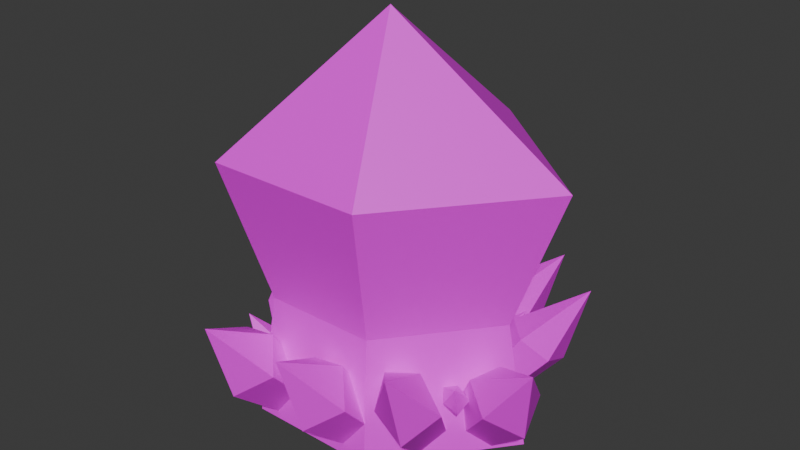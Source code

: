 # Source: IceCrystal.blend  (saved by Blender 4.5.88; exported with 4.5.12 LTS)
import bpy
from mathutils import Matrix  # noqa: F401  (used for matrix-valued properties, if any)

bpy.ops.wm.read_factory_settings(use_empty=True)
scene = bpy.context.scene
scene.name = 'Scene'

# ---- collections
col_collection = bpy.data.collections.new('Collection'); scene.collection.children.link(col_collection)

# ---- images (referenced by path relative to the original .blend; pixels are not part of the script)
import os
ASSET_DIR = os.environ.get("B2B_ASSET_DIR", "")  # directory of the original .blend (textures are referenced by path, not embedded)
HERE = os.path.dirname(os.path.abspath(__file__))  # packed textures are extracted next to this script under _unpacked/

def load_image(name, relpath, width, height, colorspace="sRGB"):
    """Load a texture the original file referenced (path relative to the .blend, or extracted next to this script)."""
    p = next((c for c in (os.path.join(HERE, relpath), os.path.join(ASSET_DIR, relpath)) if relpath and os.path.exists(c)), "")
    if p:
        img = bpy.data.images.load(p, check_existing=True)
        img.name = name
    else:  # same state as the original file: an image datablock whose file is absent (Cycles renders it pink)
        img = bpy.data.images.new(name, width, height)
        img.source = "FILE"
        img.filepath = "//" + (relpath or name)
    img.colorspace_settings.name = colorspace
    return img
img_icecrystalseal = load_image('IceCrystalSeal', 'IceCrystal.png', 1024, 1024, 'sRGB')

# ---- materials (node trees are filled in below, after node groups)
mat_material = bpy.data.materials.new('Material')
mat_material.alpha_threshold = 0.0
mat_material.roughness = 0.5
mat_material.line_color = (0.0, 0.0, 0.0, 1.0)

# ---- material node trees
mat_material.use_nodes = True; mat_material.node_tree.nodes.clear()
_N = mat_material.node_tree.nodes; _L = mat_material.node_tree.links
n0 = _N.new('ShaderNodeOutputMaterial'); n0.name = 'Material Output'; n0.location = (200, 100)
n1 = _N.new('ShaderNodeBsdfPrincipled'); n1.name = 'Principled BSDF'; n1.location = (-200, 100)
n1.inputs[3].default_value = 1.45
n2 = _N.new('ShaderNodeTexImage'); n2.name = 'Image Texture'; n2.location = (-604, 110)
n2.image = img_icecrystalseal
_L.new(n1.outputs[0], n0.inputs[0])
_L.new(n2.outputs[0], n1.inputs[0])
n0.is_active_output = True

# ---- world
world_world = bpy.data.worlds.new('World'); scene.world = world_world
world_world.use_nodes = True; world_world.node_tree.nodes.clear()
_N = world_world.node_tree.nodes; _L = world_world.node_tree.links
n0 = _N.new('ShaderNodeOutputWorld'); n0.name = 'World Output'; n0.location = (200, 100)
n1 = _N.new('ShaderNodeBackground'); n1.name = 'Background'; n1.location = (-200, 100)
n1.inputs[0].default_value = (0.05088, 0.05088, 0.05088, 1.0)
_L.new(n1.outputs[0], n0.inputs[0])
n0.is_active_output = True
world_world.color = (0.05088, 0.05088, 0.05088)
world_world.sun_shadow_jitter_overblur = 0.0

# ---- meshes
me_cylinder = bpy.data.meshes.new('Cylinder')
me_cylinder.from_pydata([(-0.0413, 0.9436, -0.02807), (0.0, 1.301, 1.072), (0.7949, 0.2373, -0.02807), (1.175, 0.309, 1.072), (0.1525, -0.5586, -0.02807), (0.2722, -0.809, 1.072), (-0.7455, -0.5586, -0.02807), (-0.9891, -0.809, 1.072), (-0.8775, 0.2373, -0.02807), (-1.175, 0.309, 1.072), (-0.1434, 0.0602, 2.143), (-0.8473, -0.6633, -1.013), (0.2025, -0.6633, -1.013), (0.9536, 0.2673, -1.013), (-0.02404, 1.093, -1.013), (-1.002, 0.2673, -1.013), (0.7357, 0.2856, -0.8779), (1.12, 0.1745, -0.4431), (0.7872, 0.08062, -1.001), (1.193, -0.1135, -0.6157), (0.6091, -0.02683, -0.9063), (0.9424, -0.2644, -0.4831), (0.4752, 0.04319, -0.7744), (0.7544, -0.166, -0.2977), (0.538, 0.211, -0.755), (0.8426, 0.06971, -0.2704), (1.303, -0.2337, 0.00693), (0.5678, 0.3755, -0.8881), (0.8771, 0.8779, -0.5975), (0.5391, 0.5816, -0.9825), (0.584, 0.9247, -0.4248), (0.3304, 0.6149, -0.8596), (0.9173, 0.5885, -0.4648), (0.4508, 0.2801, -0.7561), (0.753, 0.4544, -0.2794), (0.3212, 0.4038, -0.7367), (0.5709, 0.6282, -0.2522), (1.031, 0.9317, 0.02517), (0.1209, 0.7221, -0.8881), (0.4302, 1.225, -0.5975), (0.0922, 0.9282, -0.9825), (0.137, 1.271, -0.4248), (-0.1165, 0.9615, -0.8596), (0.4704, 0.9351, -0.4648), (0.003823, 0.6267, -0.7561), (0.306, 0.801, -0.2794), (-0.1258, 0.7504, -0.7367), (0.124, 0.9748, -0.2522), (0.584, 1.278, 0.02517), (-0.00817, 0.8872, -0.8881), (-0.5463, 1.129, -0.5975), (-0.2088, 0.8321, -0.9825), (-0.5549, 0.8322, -0.4248), (-0.2149, 0.6209, -0.8596), (-0.2645, 1.206, -0.4648), (0.1016, 0.7834, -0.7561), (-0.1103, 1.061, -0.2794), (-0.004347, 0.639, -0.7367), (-0.2591, 0.8576, -0.2522), (-0.6195, 1.275, 0.02517), (-0.6772, 0.5052, -0.8881), (-1.267, 0.5008, -0.5975), (-0.8366, 0.3716, -0.9825), (-1.151, 0.2275, -0.4248), (-0.7541, 0.177, -0.8596), (-1.043, 0.6885, -0.4648), (-0.5341, 0.4567, -0.7561), (-0.8423, 0.6203, -0.2794), (-0.5702, 0.2812, -0.7367), (-0.893, 0.3738, -0.2522), (-1.394, 0.6026, 0.02517), (-0.701, -0.09943, -0.8881), (-1.242, 0.1354, -0.5975), (-0.9009, -0.1571, -0.9825), (-1.247, -0.1614, -0.4248), (-0.9043, -0.3684, -0.8596), (-0.9614, 0.2163, -0.4648), (-0.5899, -0.2017, -0.7561), (-0.8053, 0.07266, -0.2794), (-0.6939, -0.3476, -0.7367), (-0.9515, -0.1322, -0.2522), (-1.317, 0.2801, 0.02517), (-0.8395, -0.5048, -0.8881), (-0.6823, -1.073, -0.5975), (-0.6691, -0.6241, -0.9825), (-0.4484, -0.8907, -0.4248), (-0.5026, -0.494, -0.8596), (-0.9216, -0.9058, -0.4648), (-0.8297, -0.3541, -0.7561), (-0.9079, -0.6941, -0.2794), (-0.6509, -0.3435, -0.7367), (-0.6567, -0.6792, -0.2522), (-0.7477, -1.223, 0.02517), (-0.1737, -0.4774, -0.8881), (-0.01645, -1.046, -0.5975), (-0.003289, -0.5968, -0.9825), (0.2175, -0.8633, -0.4248), (0.1633, -0.4667, -0.8596), (-0.2558, -0.8784, -0.4648), (-0.1639, -0.3267, -0.7561), (-0.2421, -0.6667, -0.2794), (0.01495, -0.3161, -0.7367), (0.009177, -0.6518, -0.2522), (-0.08185, -1.195, 0.02517), (0.2431, -0.2897, -0.8881), (0.616, -0.7469, -0.5975), (0.4472, -0.3303, -0.9825), (0.7566, -0.4854, -0.4248), (0.5472, -0.1442, -0.8596), (0.3294, -0.6898, -0.4648), (0.1914, -0.1478, -0.7561), (0.2568, -0.4905, -0.2794), (0.3508, -0.06606, -0.7367), (0.4807, -0.3757, -0.2522), (0.6163, -0.9098, 0.02517), (-0.4042, -0.5763, -0.6947), (-0.3411, -0.8043, -0.5781), (-0.3359, -0.6241, -0.7325), (-0.2473, -0.731, -0.5089), (-0.2691, -0.5719, -0.6832), (-0.4371, -0.7371, -0.5249), (-0.4003, -0.5158, -0.6417), (-0.4316, -0.6522, -0.4506), (-0.3285, -0.5116, -0.634), (-0.3309, -0.6462, -0.4396), (-0.3674, -0.8642, -0.3284), (-0.8319, -0.3911, -0.6947), (-1.034, -0.5137, -0.5781), (-0.8594, -0.4699, -0.7325), (-0.9382, -0.5841, -0.5089), (-0.7911, -0.52, -0.6832), (-0.9956, -0.4031, -0.5249), (-0.7727, -0.3785, -0.6417), (-0.9124, -0.3853, -0.4506), (-0.7491, -0.4463, -0.634), (-0.8793, -0.4807, -0.4396), (-1.099, -0.5047, -0.3284), (-0.4386, 0.5604, -0.6947), (-0.6241, 0.7072, -0.5781), (-0.522, 0.5587, -0.7325), (-0.6566, 0.5927, -0.5089), (-0.5451, 0.4771, -0.6832), (-0.5069, 0.7096, -0.5249), (-0.4061, 0.5093, -0.6417), (-0.4613, 0.6379, -0.4506), (-0.4615, 0.4635, -0.634), (-0.5391, 0.5735, -0.4396), (-0.6383, 0.771, -0.3284), (0.3422, 0.6488, -0.6947), (0.454, 0.8573, -0.5781), (0.3258, 0.7306, -0.7325), (0.3356, 0.869, -0.5089), (0.2415, 0.739, -0.6832), (0.477, 0.7424, -0.5249), (0.2976, 0.6078, -0.6417), (0.4144, 0.6848, -0.4506), (0.2428, 0.6542, -0.634), (0.3374, 0.75, -0.4396), (0.5143, 0.8825, -0.3284), (0.5076, -0.1055, -0.6947), (0.706, -0.2345, -0.5781), (0.5905, -0.09611, -0.7325), (0.7276, -0.1175, -0.5089), (0.6059, -0.01277, -0.6832), (0.5895, -0.2478, -0.5249), (0.4705, -0.05768, -0.6417), (0.5374, -0.1806, -0.4506), (0.5214, -0.006956, -0.634), (0.6089, -0.1093, -0.4396), (0.726, -0.2968, -0.3284)], [], [(0, 1, 3, 2), (2, 3, 5, 4), (4, 5, 7, 6), (9, 7, 10), (6, 7, 9, 8), (8, 9, 1, 0), (2, 4, 12, 13), (0, 2, 13, 14), (5, 3, 10), (1, 9, 10), (3, 1, 10), (7, 5, 10), (8, 0, 14, 15), (14, 13, 12, 11, 15), (4, 6, 11, 12), (6, 8, 15, 11), (16, 17, 19, 18), (18, 19, 21, 20), (20, 21, 23, 22), (25, 23, 26), (22, 23, 25, 24), (24, 25, 17, 16), (35, 36, 30, 31), (33, 34, 36, 35), (21, 19, 26), (17, 25, 26), (19, 17, 26), (23, 21, 26), (36, 34, 37), (27, 32, 34, 33), (29, 28, 32, 27), (31, 30, 28, 29), (32, 28, 37), (30, 36, 37), (28, 30, 37), (34, 32, 37), (46, 47, 41, 42), (44, 45, 47, 46), (47, 45, 48), (38, 43, 45, 44), (40, 39, 43, 38), (42, 41, 39, 40), (43, 39, 48), (41, 47, 48), (39, 41, 48), (45, 43, 48), (57, 58, 52, 53), (55, 56, 58, 57), (58, 56, 59), (49, 54, 56, 55), (51, 50, 54, 49), (53, 52, 50, 51), (54, 50, 59), (52, 58, 59), (50, 52, 59), (56, 54, 59), (68, 69, 63, 64), (66, 67, 69, 68), (69, 67, 70), (60, 65, 67, 66), (62, 61, 65, 60), (64, 63, 61, 62), (65, 61, 70), (63, 69, 70), (61, 63, 70), (67, 65, 70), (79, 80, 74, 75), (77, 78, 80, 79), (80, 78, 81), (71, 76, 78, 77), (73, 72, 76, 71), (75, 74, 72, 73), (76, 72, 81), (74, 80, 81), (72, 74, 81), (78, 76, 81), (90, 91, 85, 86), (88, 89, 91, 90), (91, 89, 92), (82, 87, 89, 88), (84, 83, 87, 82), (86, 85, 83, 84), (87, 83, 92), (85, 91, 92), (83, 85, 92), (89, 87, 92), (101, 102, 96, 97), (99, 100, 102, 101), (102, 100, 103), (93, 98, 100, 99), (95, 94, 98, 93), (97, 96, 94, 95), (98, 94, 103), (96, 102, 103), (94, 96, 103), (100, 98, 103), (112, 113, 107, 108), (110, 111, 113, 112), (113, 111, 114), (104, 109, 111, 110), (106, 105, 109, 104), (108, 107, 105, 106), (109, 105, 114), (107, 113, 114), (105, 107, 114), (111, 109, 114), (123, 124, 118, 119), (121, 122, 124, 123), (124, 122, 125), (115, 120, 122, 121), (117, 116, 120, 115), (119, 118, 116, 117), (120, 116, 125), (118, 124, 125), (116, 118, 125), (122, 120, 125), (134, 135, 129, 130), (132, 133, 135, 134), (135, 133, 136), (126, 131, 133, 132), (128, 127, 131, 126), (130, 129, 127, 128), (131, 127, 136), (129, 135, 136), (127, 129, 136), (133, 131, 136), (145, 146, 140, 141), (143, 144, 146, 145), (146, 144, 147), (137, 142, 144, 143), (139, 138, 142, 137), (141, 140, 138, 139), (142, 138, 147), (140, 146, 147), (138, 140, 147), (144, 142, 147), (156, 157, 151, 152), (154, 155, 157, 156), (157, 155, 158), (148, 153, 155, 154), (150, 149, 153, 148), (152, 151, 149, 150), (153, 149, 158), (151, 157, 158), (149, 151, 158), (155, 153, 158), (167, 168, 162, 163), (165, 166, 168, 167), (168, 166, 169), (159, 164, 166, 165), (161, 160, 164, 159), (163, 162, 160, 161), (164, 160, 169), (162, 168, 169), (160, 162, 169), (166, 164, 169)])
_uv = me_cylinder.uv_layers.new(name='UVMap')
_uv.uv.foreach_set('vector', [0.2766, 0.2912, 0.2694, 0.177, 0.4431, 0.102, 0.4431, 0.308, 0.3932, 0.6423, 0.4291, 0.8285, 0.2306, 0.7995, 0.233, 0.6496, 0.233, 0.6496, 0.2306, 0.7995, 0.05652, 0.8186, 0.09372, 0.637, 0.1391, 0.1921, 0.0003235, 0.1681, 0.1849, 0.0003234, 0.04323, 0.3409, 0.0003235, 0.1681, 0.1391, 0.1921, 0.1546, 0.3071, 0.1546, 0.3071, 0.1391, 0.1921, 0.2694, 0.177, 0.2766, 0.2912, 0.3932, 0.6423, 0.233, 0.6496, 0.236, 0.5286, 0.3853, 0.4769, 0.2766, 0.2912, 0.4431, 0.308, 0.3853, 0.4769, 0.2743, 0.3863, 0.2306, 0.7995, 0.4291, 0.8285, 0.227, 0.9997, 0.2694, 0.177, 0.1391, 0.1921, 0.1849, 0.0003234, 0.4431, 0.102, 0.2694, 0.177, 0.1849, 0.0003234, 0.05652, 0.8186, 0.2306, 0.7995, 0.227, 0.9997, 0.1546, 0.3071, 0.2766, 0.2912, 0.2743, 0.3863, 0.1822, 0.3953, 0.2743, 0.3863, 0.3853, 0.4769, 0.236, 0.5286, 0.114, 0.4785, 0.1822, 0.3953, 0.233, 0.6496, 0.09372, 0.637, 0.114, 0.4785, 0.236, 0.5286, 0.04323, 0.3409, 0.1546, 0.3071, 0.1822, 0.3953, 0.114, 0.4785, 0.4437, 0.3408, 0.5213, 0.3301, 0.5168, 0.3725, 0.4457, 0.3731, 0.4457, 0.3731, 0.5168, 0.3725, 0.5211, 0.4119, 0.4437, 0.4032, 0.5964, 0.00941, 0.6764, 0.0003235, 0.6702, 0.0354, 0.5983, 0.03677, 0.6706, 0.06315, 0.6702, 0.0354, 0.7459, 0.04817, 0.5983, 0.03677, 0.6702, 0.0354, 0.6706, 0.06315, 0.5982, 0.0619, 0.5982, 0.0619, 0.6706, 0.06315, 0.6788, 0.1054, 0.5964, 0.0966, 0.5982, 0.1676, 0.6706, 0.1688, 0.6788, 0.211, 0.5964, 0.2023, 0.5983, 0.1424, 0.6702, 0.1411, 0.6706, 0.1688, 0.5982, 0.1676, 0.5211, 0.4119, 0.5168, 0.3725, 0.5958, 0.3748, 0.6788, 0.1054, 0.6706, 0.06315, 0.7459, 0.04817, 0.5168, 0.3725, 0.5213, 0.3301, 0.5958, 0.3748, 0.6702, 0.0354, 0.6764, 0.0003235, 0.7459, 0.04817, 0.6706, 0.1688, 0.6702, 0.1411, 0.7459, 0.1539, 0.5964, 0.1151, 0.6764, 0.106, 0.6702, 0.1411, 0.5983, 0.1424, 0.4457, 0.04333, 0.5168, 0.04271, 0.5211, 0.08212, 0.4437, 0.07345, 0.4437, 0.01102, 0.5213, 0.0003235, 0.5168, 0.04271, 0.4457, 0.04333, 0.5211, 0.08212, 0.5168, 0.04271, 0.5958, 0.04506, 0.6788, 0.211, 0.6706, 0.1688, 0.7459, 0.1539, 0.5168, 0.04271, 0.5213, 0.0003235, 0.5958, 0.04506, 0.6702, 0.1411, 0.6764, 0.106, 0.7459, 0.1539, 0.5982, 0.4846, 0.6706, 0.4859, 0.6788, 0.5281, 0.5964, 0.5193, 0.5983, 0.4595, 0.6702, 0.4581, 0.6706, 0.4859, 0.5982, 0.4846, 0.6706, 0.4859, 0.6702, 0.4581, 0.7459, 0.4709, 0.5964, 0.4321, 0.6764, 0.423, 0.6702, 0.4581, 0.5983, 0.4595, 0.4457, 0.2082, 0.5168, 0.2076, 0.5211, 0.247, 0.4437, 0.2383, 0.4437, 0.1759, 0.5213, 0.1652, 0.5168, 0.2076, 0.4457, 0.2082, 0.5211, 0.247, 0.5168, 0.2076, 0.5958, 0.2099, 0.6788, 0.5281, 0.6706, 0.4859, 0.7459, 0.4709, 0.5168, 0.2076, 0.5213, 0.1652, 0.5958, 0.2099, 0.6702, 0.4581, 0.6764, 0.423, 0.7459, 0.4709, 0.5974, 0.6665, 0.6702, 0.6656, 0.6739, 0.7078, 0.5964, 0.6997, 0.5964, 0.6421, 0.6728, 0.6344, 0.6702, 0.6656, 0.5974, 0.6665, 0.6702, 0.6656, 0.6728, 0.6344, 0.7459, 0.6685, 0.445, 0.7666, 0.5184, 0.7679, 0.5252, 0.8033, 0.4437, 0.7948, 0.4453, 0.7345, 0.5173, 0.7333, 0.5184, 0.7679, 0.445, 0.7666, 0.4437, 0.7006, 0.5254, 0.6907, 0.5173, 0.7333, 0.4453, 0.7345, 0.5184, 0.7679, 0.5173, 0.7333, 0.5936, 0.7488, 0.6739, 0.7078, 0.6702, 0.6656, 0.7459, 0.6685, 0.5173, 0.7333, 0.5254, 0.6907, 0.5936, 0.7488, 0.5252, 0.8033, 0.5184, 0.7679, 0.5936, 0.7488, 0.5922, 0.9509, 0.5194, 0.9518, 0.5157, 0.9096, 0.5932, 0.9177, 0.5932, 0.9754, 0.5168, 0.983, 0.5194, 0.9518, 0.5922, 0.9509, 0.5194, 0.9518, 0.5168, 0.983, 0.4437, 0.949, 0.445, 0.6533, 0.5184, 0.6546, 0.5252, 0.69, 0.4437, 0.6815, 0.4453, 0.6213, 0.5173, 0.62, 0.5184, 0.6546, 0.445, 0.6533, 0.4437, 0.5873, 0.5254, 0.5774, 0.5173, 0.62, 0.4453, 0.6213, 0.5184, 0.6546, 0.5173, 0.62, 0.5936, 0.6355, 0.5157, 0.9096, 0.5194, 0.9518, 0.4437, 0.949, 0.5173, 0.62, 0.5254, 0.5774, 0.5936, 0.6355, 0.5252, 0.69, 0.5184, 0.6546, 0.5936, 0.6355, 0.5982, 0.5903, 0.6706, 0.5915, 0.6788, 0.6337, 0.5964, 0.625, 0.5983, 0.5652, 0.6702, 0.5638, 0.6706, 0.5915, 0.5982, 0.5903, 0.6706, 0.5915, 0.6702, 0.5638, 0.7459, 0.5766, 0.5964, 0.5378, 0.6764, 0.5287, 0.6702, 0.5638, 0.5983, 0.5652, 0.4457, 0.2906, 0.5168, 0.29, 0.5211, 0.3294, 0.4437, 0.3208, 0.4437, 0.2583, 0.5213, 0.2476, 0.5168, 0.29, 0.4457, 0.2906, 0.5211, 0.3294, 0.5168, 0.29, 0.5958, 0.2924, 0.6788, 0.6337, 0.6706, 0.5915, 0.7459, 0.5766, 0.5168, 0.29, 0.5213, 0.2476, 0.5958, 0.2924, 0.6702, 0.5638, 0.6764, 0.5287, 0.7459, 0.5766, 0.5982, 0.3789, 0.6706, 0.3802, 0.6788, 0.4224, 0.5964, 0.4136, 0.5983, 0.3538, 0.6702, 0.3524, 0.6706, 0.3802, 0.5982, 0.3789, 0.6706, 0.3802, 0.6702, 0.3524, 0.7459, 0.3652, 0.5964, 0.3264, 0.6764, 0.3174, 0.6702, 0.3524, 0.5983, 0.3538, 0.4457, 0.1258, 0.5168, 0.1251, 0.5211, 0.1646, 0.4437, 0.1559, 0.4437, 0.09346, 0.5213, 0.08276, 0.5168, 0.1251, 0.4457, 0.1258, 0.5211, 0.1646, 0.5168, 0.1251, 0.5958, 0.1275, 0.6788, 0.4224, 0.6706, 0.3802, 0.7459, 0.3652, 0.5168, 0.1251, 0.5213, 0.08276, 0.5958, 0.1275, 0.6702, 0.3524, 0.6764, 0.3174, 0.7459, 0.3652, 0.4455, 0.8655, 0.5179, 0.8668, 0.5261, 0.909, 0.4437, 0.9002, 0.4456, 0.8404, 0.5175, 0.839, 0.5179, 0.8668, 0.4455, 0.8655, 0.5179, 0.8668, 0.5175, 0.839, 0.5933, 0.8518, 0.4437, 0.813, 0.5237, 0.804, 0.5175, 0.839, 0.4456, 0.8404, 0.4457, 0.4555, 0.5168, 0.4549, 0.5211, 0.4943, 0.4437, 0.4856, 0.4437, 0.4232, 0.5213, 0.4125, 0.5168, 0.4549, 0.4457, 0.4555, 0.5211, 0.4943, 0.5168, 0.4549, 0.5958, 0.4573, 0.5261, 0.909, 0.5179, 0.8668, 0.5933, 0.8518, 0.5168, 0.4549, 0.5213, 0.4125, 0.5958, 0.4573, 0.5175, 0.839, 0.5237, 0.804, 0.5933, 0.8518, 0.5982, 0.2733, 0.6706, 0.2745, 0.6788, 0.3167, 0.5964, 0.308, 0.5983, 0.2481, 0.6702, 0.2468, 0.6706, 0.2745, 0.5982, 0.2733, 0.6706, 0.2745, 0.6702, 0.2468, 0.7459, 0.2595, 0.5964, 0.2208, 0.6764, 0.2117, 0.6702, 0.2468, 0.5983, 0.2481, 0.4457, 0.538, 0.5168, 0.5373, 0.5211, 0.5768, 0.4437, 0.5681, 0.4437, 0.5057, 0.5213, 0.495, 0.5168, 0.5373, 0.4457, 0.538, 0.5211, 0.5768, 0.5168, 0.5373, 0.5958, 0.5397, 0.6788, 0.3167, 0.6706, 0.2745, 0.7459, 0.2595, 0.5168, 0.5373, 0.5213, 0.495, 0.5958, 0.5397, 0.6702, 0.2468, 0.6764, 0.2117, 0.7459, 0.2595, 0.5972, 0.9263, 0.6262, 0.9268, 0.6295, 0.9437, 0.5964, 0.9402, 0.5972, 0.9162, 0.626, 0.9157, 0.6262, 0.9268, 0.5972, 0.9263, 0.6262, 0.9268, 0.626, 0.9157, 0.6564, 0.9208, 0.5964, 0.9052, 0.6285, 0.9016, 0.626, 0.9157, 0.5972, 0.9162, 0.5972, 0.8185, 0.6257, 0.8182, 0.6274, 0.834, 0.5964, 0.8306, 0.5964, 0.8055, 0.6275, 0.8012, 0.6257, 0.8182, 0.5972, 0.8185, 0.6274, 0.834, 0.6257, 0.8182, 0.6574, 0.8192, 0.6295, 0.9437, 0.6262, 0.9268, 0.6564, 0.9208, 0.6257, 0.8182, 0.6275, 0.8012, 0.6574, 0.8192, 0.626, 0.9157, 0.6285, 0.9016, 0.6564, 0.9208, 0.5972, 0.9691, 0.6262, 0.9696, 0.6295, 0.9865, 0.5964, 0.983, 0.5972, 0.959, 0.626, 0.9584, 0.6262, 0.9696, 0.5972, 0.9691, 0.6262, 0.9696, 0.626, 0.9584, 0.6564, 0.9636, 0.5964, 0.948, 0.6285, 0.9444, 0.626, 0.9584, 0.5972, 0.959, 0.5972, 0.785, 0.6257, 0.7848, 0.6274, 0.8006, 0.5964, 0.7971, 0.5964, 0.7721, 0.6275, 0.7678, 0.6257, 0.7848, 0.5972, 0.785, 0.6274, 0.8006, 0.6257, 0.7848, 0.6574, 0.7857, 0.6295, 0.9865, 0.6262, 0.9696, 0.6564, 0.9636, 0.6257, 0.7848, 0.6275, 0.7678, 0.6574, 0.7857, 0.626, 0.9584, 0.6285, 0.9444, 0.6564, 0.9636, 0.7473, 0.06779, 0.7763, 0.06829, 0.7796, 0.08522, 0.7466, 0.0817, 0.7473, 0.05771, 0.7762, 0.05716, 0.7763, 0.06829, 0.7473, 0.06779, 0.7763, 0.06829, 0.7762, 0.05716, 0.8066, 0.06228, 0.7466, 0.04674, 0.7787, 0.04309, 0.7762, 0.05716, 0.7473, 0.05771, 0.5972, 0.8519, 0.6257, 0.8517, 0.6274, 0.8675, 0.5964, 0.864, 0.5964, 0.839, 0.6275, 0.8347, 0.6257, 0.8517, 0.5972, 0.8519, 0.6274, 0.8675, 0.6257, 0.8517, 0.6574, 0.8526, 0.7796, 0.08522, 0.7763, 0.06829, 0.8066, 0.06228, 0.6257, 0.8517, 0.6275, 0.8347, 0.6574, 0.8526, 0.7762, 0.05716, 0.7787, 0.04309, 0.8066, 0.06228, 0.7473, 0.02502, 0.7763, 0.02552, 0.7796, 0.04245, 0.7466, 0.03893, 0.7473, 0.01494, 0.7762, 0.01439, 0.7763, 0.02552, 0.7473, 0.02502, 0.7763, 0.02552, 0.7762, 0.01439, 0.8066, 0.01951, 0.7466, 0.003968, 0.7787, 0.0003235, 0.7762, 0.01439, 0.7473, 0.01494, 0.5972, 0.8854, 0.6257, 0.8851, 0.6274, 0.9009, 0.5964, 0.8975, 0.5964, 0.8724, 0.6275, 0.8681, 0.6257, 0.8851, 0.5972, 0.8854, 0.6274, 0.9009, 0.6257, 0.8851, 0.6574, 0.8861, 0.7796, 0.04245, 0.7763, 0.02552, 0.8066, 0.01951, 0.6257, 0.8851, 0.6275, 0.8681, 0.6574, 0.8861, 0.7762, 0.01439, 0.7787, 0.0003235, 0.8066, 0.01951, 0.6166, 0.7671, 0.6346, 0.7384, 0.6349, 0.7387, 0.6635, 0.762, 0.5964, 0.7415, 0.6349, 0.7383, 0.6346, 0.7384, 0.6166, 0.7671, 0.6346, 0.7384, 0.6349, 0.7383, 0.635, 0.7385, 0.6168, 0.7084, 0.6353, 0.7383, 0.6349, 0.7383, 0.5964, 0.7415, 0.6635, 0.7099, 0.6351, 0.7386, 0.6353, 0.7383, 0.6168, 0.7084, 0.6635, 0.762, 0.6349, 0.7387, 0.6351, 0.7386, 0.6635, 0.7099, 0.6353, 0.7383, 0.6351, 0.7386, 0.635, 0.7385, 0.6349, 0.7387, 0.6346, 0.7384, 0.635, 0.7385, 0.6351, 0.7386, 0.6349, 0.7387, 0.635, 0.7385, 0.6349, 0.7383, 0.6353, 0.7383, 0.635, 0.7385])
me_cylinder.materials.append(mat_material)
me_cylinder.update()

# ---- objects
ob_cylinder = bpy.data.objects.new('Cylinder', me_cylinder)

# ---- transforms, parenting, visibility, modifiers, constraints
ob_cylinder.location = (0.0, 0.0, 0.0)

# ---- collection membership
col_collection.objects.link(ob_cylinder)

# ---- scene / render settings (as saved in the file)
scene.frame_start = 1; scene.frame_end = 250; scene.frame_set(1)
scene.render.engine = 'BLENDER_EEVEE_NEXT'
bpy.context.view_layer.update()

# ---- added for rendering (the .blend has no active camera and no usable light): camera, sun
cam_auto = bpy.data.cameras.new('AutoCamera')
cam_auto.lens = 50.0
cam_auto.sensor_width = 36.0
cam_auto.clip_end = 1000.0
ob_auto_camera = bpy.data.objects.new('AutoCamera', cam_auto)
scene.collection.objects.link(ob_auto_camera)
ob_auto_camera.location = (4.44904, -5.35474, 4.16069)
ob_auto_camera.rotation_euler = (1.09748, -7.21219e-08, 0.694738)
scene.camera = ob_auto_camera
light_auto_sun = bpy.data.lights.new('AutoSun', 'SUN')
light_auto_sun.energy = 3.0
light_auto_sun.angle = 0.0523599
ob_auto_sun = bpy.data.objects.new('AutoSun', light_auto_sun)
scene.collection.objects.link(ob_auto_sun)
ob_auto_sun.rotation_euler = (0.872665, 0.174533, 0.523599)
bpy.context.view_layer.update()
